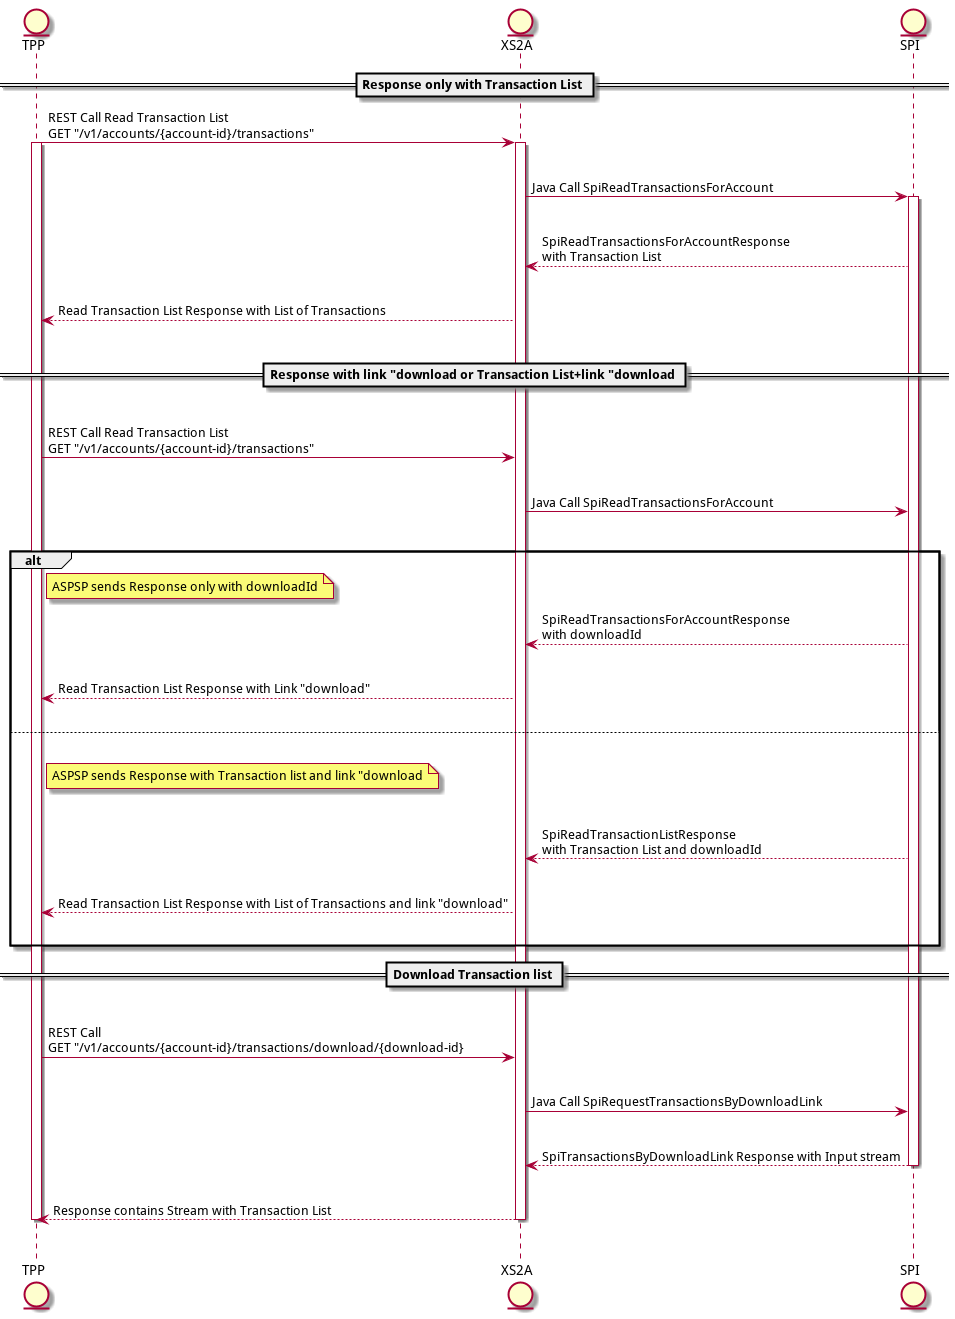

The diagram above was rendered by PlantUML. Its source (embedded in the PNG):
@startuml
entity TPP
entity XS2A
entity SPI
== Response only with Transaction List ==
TPP -> XS2A: REST Call Read Transaction List\nGET "/v1/accounts/{account-id}/transactions"
activate TPP
activate XS2A
|||
XS2A->SPI: Java Call SpiReadTransactionsForAccount
activate SPI
|||
SPI-->XS2A: SpiReadTransactionsForAccountResponse\nwith Transaction List
|||
XS2A-->TPP: Read Transaction List Response with List of Transactions
|||
== Response with link "download or Transaction List+link "download ==
|||
TPP -> XS2A: REST Call Read Transaction List\nGET "/v1/accounts/{account-id}/transactions"
|||
XS2A->SPI: Java Call SpiReadTransactionsForAccount
|||
alt
note right of TPP
ASPSP sends Response only with downloadId
end note
SPI-->XS2A: SpiReadTransactionsForAccountResponse\nwith downloadId
|||
XS2A-->TPP: Read Transaction List Response with Link "download"
|||
else
|||
note right of TPP
ASPSP sends Response with Transaction list and link "download
end note
|||
SPI-->XS2A: SpiReadTransactionListResponse\nwith Transaction List and downloadId
|||
XS2A-->TPP: Read Transaction List Response with List of Transactions and link "download"
|||
end
== Download Transaction list ==
|||
TPP -> XS2A: REST Call \nGET "/v1/accounts/{account-id}/transactions/download/{download-id}
|||
XS2A->SPI: Java Call SpiRequestTransactionsByDownloadLink
|||
SPI-->XS2A: SpiTransactionsByDownloadLink Response with Input stream
deactivate SPI
|||
XS2A-->TPP: Response contains Stream with Transaction List
|||
deactivate XS2A
deactivate TPP
@enduml